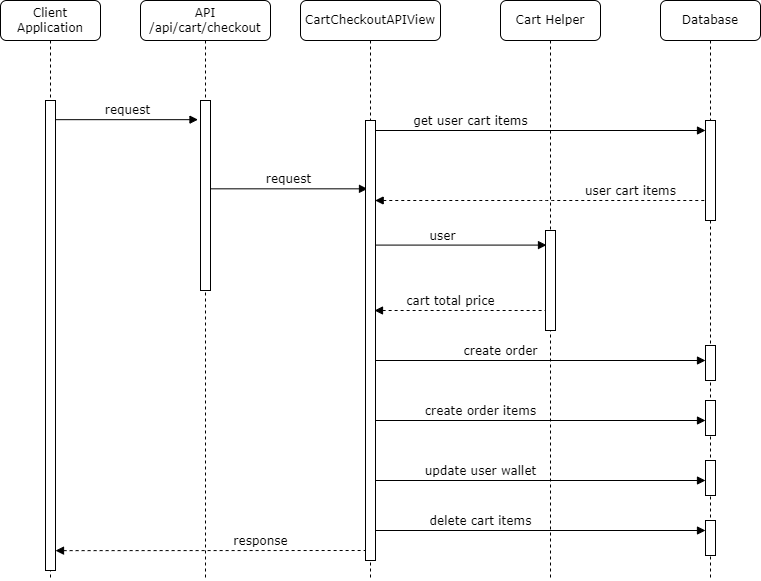

The diagram above was exported from draw.io. Its source (the exported page's mxGraphModel, read from the mxfile embedded in the PNG):
<mxGraphModel dx="1185" dy="635" grid="1" gridSize="10" guides="1" tooltips="1" connect="1" arrows="1" fold="1" page="1" pageScale="1" pageWidth="1100" pageHeight="850" background="none" math="0" shadow="0">
  <root>
    <mxCell id="0" />
    <mxCell id="1" parent="0" />
    <mxCell id="zXZUsepFWVKOKzFnAvGe-14" value="cart total price" style="html=1;verticalAlign=bottom;endArrow=none;labelBackgroundColor=none;fontFamily=Verdana;fontSize=12;edgeStyle=elbowEdgeStyle;elbow=vertical;endFill=0;startArrow=block;startFill=1;dashed=1;" edge="1" parent="1">
      <mxGeometry x="-0.1586" relative="1" as="geometry">
        <mxPoint x="474" y="389.99666666666656" as="sourcePoint" />
        <mxPoint x="654" y="390.40999999999997" as="targetPoint" />
        <Array as="points">
          <mxPoint x="679" y="390" />
          <mxPoint x="509" y="390" />
          <mxPoint x="499" y="390" />
        </Array>
        <mxPoint as="offset" />
      </mxGeometry>
    </mxCell>
    <mxCell id="zXZUsepFWVKOKzFnAvGe-13" value="user" style="html=1;verticalAlign=bottom;endArrow=block;labelBackgroundColor=none;fontFamily=Verdana;fontSize=12;edgeStyle=elbowEdgeStyle;elbow=vertical;" edge="1" parent="1">
      <mxGeometry x="-0.1586" relative="1" as="geometry">
        <mxPoint x="466" y="324.5866666666667" as="sourcePoint" />
        <mxPoint x="646" y="325" as="targetPoint" />
        <Array as="points">
          <mxPoint x="671" y="324.59000000000003" />
          <mxPoint x="501" y="324.59000000000003" />
          <mxPoint x="491" y="324.59000000000003" />
        </Array>
        <mxPoint as="offset" />
      </mxGeometry>
    </mxCell>
    <mxCell id="7baba1c4bc27f4b0-2" value="&lt;span style=&quot;text-align: left;&quot;&gt;API&lt;/span&gt;&lt;br style=&quot;text-align: left;&quot;&gt;&lt;span style=&quot;text-align: left;&quot;&gt;/api/cart/checkout&lt;/span&gt;" style="shape=umlLifeline;perimeter=lifelinePerimeter;whiteSpace=wrap;html=1;container=1;collapsible=0;recursiveResize=0;outlineConnect=0;rounded=1;shadow=0;comic=0;labelBackgroundColor=none;strokeWidth=1;fontFamily=Verdana;fontSize=12;align=center;" parent="1" vertex="1">
      <mxGeometry x="240" y="80" width="130" height="580" as="geometry" />
    </mxCell>
    <mxCell id="7baba1c4bc27f4b0-10" value="" style="html=1;points=[];perimeter=orthogonalPerimeter;rounded=0;shadow=0;comic=0;labelBackgroundColor=none;strokeWidth=1;fontFamily=Verdana;fontSize=12;align=center;" parent="7baba1c4bc27f4b0-2" vertex="1">
      <mxGeometry x="60" y="100" width="10" height="190" as="geometry" />
    </mxCell>
    <mxCell id="7baba1c4bc27f4b0-7" value="&lt;span style=&quot;text-align: left;&quot;&gt;Database&lt;/span&gt;" style="shape=umlLifeline;perimeter=lifelinePerimeter;whiteSpace=wrap;html=1;container=1;collapsible=0;recursiveResize=0;outlineConnect=0;rounded=1;shadow=0;comic=0;labelBackgroundColor=none;strokeWidth=1;fontFamily=Verdana;fontSize=12;align=center;" parent="1" vertex="1">
      <mxGeometry x="760" y="80" width="100" height="580" as="geometry" />
    </mxCell>
    <mxCell id="zXZUsepFWVKOKzFnAvGe-6" value="user cart items" style="html=1;verticalAlign=bottom;endArrow=none;labelBackgroundColor=none;fontFamily=Verdana;fontSize=12;edgeStyle=elbowEdgeStyle;elbow=vertical;endFill=0;startArrow=block;startFill=1;dashed=1;" edge="1" parent="7baba1c4bc27f4b0-7">
      <mxGeometry x="0.5027" relative="1" as="geometry">
        <mxPoint x="-285.33333333333326" y="200" as="sourcePoint" />
        <mxPoint x="54.50000000000023" y="200" as="targetPoint" />
        <Array as="points" />
        <mxPoint as="offset" />
      </mxGeometry>
    </mxCell>
    <mxCell id="zXZUsepFWVKOKzFnAvGe-16" value="" style="html=1;points=[];perimeter=orthogonalPerimeter;rounded=0;shadow=0;comic=0;labelBackgroundColor=none;strokeWidth=1;fontFamily=Verdana;fontSize=12;align=center;" vertex="1" parent="7baba1c4bc27f4b0-7">
      <mxGeometry x="45" y="345" width="10" height="35" as="geometry" />
    </mxCell>
    <mxCell id="zXZUsepFWVKOKzFnAvGe-18" value="" style="html=1;points=[];perimeter=orthogonalPerimeter;rounded=0;shadow=0;comic=0;labelBackgroundColor=none;strokeWidth=1;fontFamily=Verdana;fontSize=12;align=center;" vertex="1" parent="7baba1c4bc27f4b0-7">
      <mxGeometry x="45" y="400" width="10" height="35" as="geometry" />
    </mxCell>
    <mxCell id="zXZUsepFWVKOKzFnAvGe-19" value="" style="html=1;points=[];perimeter=orthogonalPerimeter;rounded=0;shadow=0;comic=0;labelBackgroundColor=none;strokeWidth=1;fontFamily=Verdana;fontSize=12;align=center;" vertex="1" parent="7baba1c4bc27f4b0-7">
      <mxGeometry x="45" y="460" width="10" height="35" as="geometry" />
    </mxCell>
    <mxCell id="zXZUsepFWVKOKzFnAvGe-22" value="" style="html=1;points=[];perimeter=orthogonalPerimeter;rounded=0;shadow=0;comic=0;labelBackgroundColor=none;strokeWidth=1;fontFamily=Verdana;fontSize=12;align=center;" vertex="1" parent="7baba1c4bc27f4b0-7">
      <mxGeometry x="45" y="520" width="10" height="35" as="geometry" />
    </mxCell>
    <mxCell id="zXZUsepFWVKOKzFnAvGe-2" value="" style="html=1;points=[];perimeter=orthogonalPerimeter;rounded=0;shadow=0;comic=0;labelBackgroundColor=none;strokeWidth=1;fontFamily=Verdana;fontSize=12;align=center;" vertex="1" parent="7baba1c4bc27f4b0-7">
      <mxGeometry x="45" y="120" width="10" height="100" as="geometry" />
    </mxCell>
    <mxCell id="7baba1c4bc27f4b0-8" value="&lt;span style=&quot;text-align: left;&quot;&gt;Client Application&lt;/span&gt;" style="shape=umlLifeline;perimeter=lifelinePerimeter;whiteSpace=wrap;html=1;container=1;collapsible=0;recursiveResize=0;outlineConnect=0;rounded=1;shadow=0;comic=0;labelBackgroundColor=none;strokeWidth=1;fontFamily=Verdana;fontSize=12;align=center;" parent="1" vertex="1">
      <mxGeometry x="100" y="80" width="100" height="580" as="geometry" />
    </mxCell>
    <mxCell id="7baba1c4bc27f4b0-9" value="" style="html=1;points=[];perimeter=orthogonalPerimeter;rounded=0;shadow=0;comic=0;labelBackgroundColor=none;strokeWidth=1;fontFamily=Verdana;fontSize=12;align=center;" parent="7baba1c4bc27f4b0-8" vertex="1">
      <mxGeometry x="45" y="100" width="10" height="470" as="geometry" />
    </mxCell>
    <mxCell id="zXZUsepFWVKOKzFnAvGe-24" value="response" style="html=1;verticalAlign=bottom;endArrow=none;labelBackgroundColor=none;fontFamily=Verdana;fontSize=12;edgeStyle=elbowEdgeStyle;elbow=vertical;endFill=0;startArrow=block;startFill=1;dashed=1;" edge="1" parent="7baba1c4bc27f4b0-8" target="7baba1c4bc27f4b0-3">
      <mxGeometry x="0.304" relative="1" as="geometry">
        <mxPoint x="55" y="550.1333333333334" as="sourcePoint" />
        <mxPoint x="213" y="550" as="targetPoint" />
        <Array as="points">
          <mxPoint x="-94" y="550" />
        </Array>
        <mxPoint as="offset" />
      </mxGeometry>
    </mxCell>
    <mxCell id="7baba1c4bc27f4b0-11" value="request" style="html=1;verticalAlign=bottom;endArrow=block;labelBackgroundColor=none;fontFamily=Verdana;fontSize=12;edgeStyle=elbowEdgeStyle;elbow=vertical;entryX=-0.25;entryY=0.103;entryDx=0;entryDy=0;entryPerimeter=0;" parent="1" source="7baba1c4bc27f4b0-9" target="7baba1c4bc27f4b0-10" edge="1">
      <mxGeometry x="-0.0005" relative="1" as="geometry">
        <mxPoint x="220" y="190" as="sourcePoint" />
        <mxPoint x="285" y="230" as="targetPoint" />
        <Array as="points" />
        <mxPoint as="offset" />
      </mxGeometry>
    </mxCell>
    <mxCell id="7baba1c4bc27f4b0-14" value="request" style="html=1;verticalAlign=bottom;endArrow=block;labelBackgroundColor=none;fontFamily=Verdana;fontSize=12;edgeStyle=elbowEdgeStyle;elbow=vertical;entryX=0.2;entryY=0.155;entryDx=0;entryDy=0;entryPerimeter=0;" parent="1" source="7baba1c4bc27f4b0-10" target="7baba1c4bc27f4b0-13" edge="1">
      <mxGeometry relative="1" as="geometry">
        <mxPoint x="370" y="200" as="sourcePoint" />
        <mxPoint x="440" y="230" as="targetPoint" />
        <Array as="points" />
      </mxGeometry>
    </mxCell>
    <mxCell id="zXZUsepFWVKOKzFnAvGe-9" value="&lt;span style=&quot;text-align: left;&quot;&gt;Cart Helper&lt;/span&gt;" style="shape=umlLifeline;perimeter=lifelinePerimeter;whiteSpace=wrap;html=1;container=1;collapsible=0;recursiveResize=0;outlineConnect=0;rounded=1;shadow=0;comic=0;labelBackgroundColor=none;strokeWidth=1;fontFamily=Verdana;fontSize=12;align=center;" vertex="1" parent="1">
      <mxGeometry x="600" y="80" width="100" height="580" as="geometry" />
    </mxCell>
    <mxCell id="zXZUsepFWVKOKzFnAvGe-12" value="" style="html=1;points=[];perimeter=orthogonalPerimeter;rounded=0;shadow=0;comic=0;labelBackgroundColor=none;strokeWidth=1;fontFamily=Verdana;fontSize=12;align=center;" vertex="1" parent="zXZUsepFWVKOKzFnAvGe-9">
      <mxGeometry x="45" y="230" width="10" height="100" as="geometry" />
    </mxCell>
    <mxCell id="zXZUsepFWVKOKzFnAvGe-3" value="get user cart items" style="html=1;verticalAlign=bottom;endArrow=block;labelBackgroundColor=none;fontFamily=Verdana;fontSize=12;edgeStyle=elbowEdgeStyle;elbow=vertical;" edge="1" parent="1">
      <mxGeometry x="-0.4242" relative="1" as="geometry">
        <mxPoint x="475" y="209.99666666666673" as="sourcePoint" />
        <mxPoint x="805" y="210" as="targetPoint" />
        <Array as="points">
          <mxPoint x="680" y="210" />
          <mxPoint x="510" y="210" />
          <mxPoint x="500" y="210" />
        </Array>
        <mxPoint as="offset" />
      </mxGeometry>
    </mxCell>
    <mxCell id="zXZUsepFWVKOKzFnAvGe-17" value="create order items" style="html=1;verticalAlign=bottom;endArrow=block;labelBackgroundColor=none;fontFamily=Verdana;fontSize=12;edgeStyle=elbowEdgeStyle;elbow=vertical;" edge="1" parent="1">
      <mxGeometry x="-0.3636" relative="1" as="geometry">
        <mxPoint x="475" y="499.99666666666667" as="sourcePoint" />
        <mxPoint x="805" y="500" as="targetPoint" />
        <Array as="points">
          <mxPoint x="680" y="500" />
          <mxPoint x="510" y="500" />
          <mxPoint x="500" y="500" />
        </Array>
        <mxPoint as="offset" />
      </mxGeometry>
    </mxCell>
    <mxCell id="7baba1c4bc27f4b0-3" value="&lt;span style=&quot;text-align: left;&quot;&gt;CartCheckoutAPIView&lt;/span&gt;" style="shape=umlLifeline;perimeter=lifelinePerimeter;whiteSpace=wrap;html=1;container=1;collapsible=0;recursiveResize=0;outlineConnect=0;rounded=1;shadow=0;comic=0;labelBackgroundColor=none;strokeWidth=1;fontFamily=Verdana;fontSize=12;align=center;" parent="1" vertex="1">
      <mxGeometry x="400" y="80" width="140" height="580" as="geometry" />
    </mxCell>
    <mxCell id="zXZUsepFWVKOKzFnAvGe-15" value="create order" style="html=1;verticalAlign=bottom;endArrow=block;labelBackgroundColor=none;fontFamily=Verdana;fontSize=12;edgeStyle=elbowEdgeStyle;elbow=vertical;" edge="1" parent="7baba1c4bc27f4b0-3">
      <mxGeometry x="-0.2424" relative="1" as="geometry">
        <mxPoint x="75" y="359.99666666666667" as="sourcePoint" />
        <mxPoint x="405" y="360" as="targetPoint" />
        <Array as="points">
          <mxPoint x="280" y="360" />
          <mxPoint x="110" y="360" />
          <mxPoint x="100" y="360" />
        </Array>
        <mxPoint as="offset" />
      </mxGeometry>
    </mxCell>
    <mxCell id="zXZUsepFWVKOKzFnAvGe-20" value="update user wallet" style="html=1;verticalAlign=bottom;endArrow=block;labelBackgroundColor=none;fontFamily=Verdana;fontSize=12;edgeStyle=elbowEdgeStyle;elbow=vertical;" edge="1" parent="7baba1c4bc27f4b0-3">
      <mxGeometry x="-0.3636" relative="1" as="geometry">
        <mxPoint x="75" y="479.99666666666667" as="sourcePoint" />
        <mxPoint x="405" y="480" as="targetPoint" />
        <Array as="points">
          <mxPoint x="280" y="480" />
          <mxPoint x="110" y="480" />
          <mxPoint x="100" y="480" />
        </Array>
        <mxPoint as="offset" />
      </mxGeometry>
    </mxCell>
    <mxCell id="zXZUsepFWVKOKzFnAvGe-23" value="delete cart items" style="html=1;verticalAlign=bottom;endArrow=block;labelBackgroundColor=none;fontFamily=Verdana;fontSize=12;edgeStyle=elbowEdgeStyle;elbow=vertical;" edge="1" parent="7baba1c4bc27f4b0-3">
      <mxGeometry x="-0.3636" relative="1" as="geometry">
        <mxPoint x="75" y="529.9966666666667" as="sourcePoint" />
        <mxPoint x="405" y="530" as="targetPoint" />
        <Array as="points">
          <mxPoint x="280" y="530" />
          <mxPoint x="110" y="530" />
          <mxPoint x="100" y="530" />
        </Array>
        <mxPoint as="offset" />
      </mxGeometry>
    </mxCell>
    <mxCell id="7baba1c4bc27f4b0-13" value="" style="html=1;points=[];perimeter=orthogonalPerimeter;rounded=0;shadow=0;comic=0;labelBackgroundColor=none;strokeWidth=1;fontFamily=Verdana;fontSize=12;align=center;" parent="7baba1c4bc27f4b0-3" vertex="1">
      <mxGeometry x="65" y="120" width="10" height="440" as="geometry" />
    </mxCell>
  </root>
</mxGraphModel>